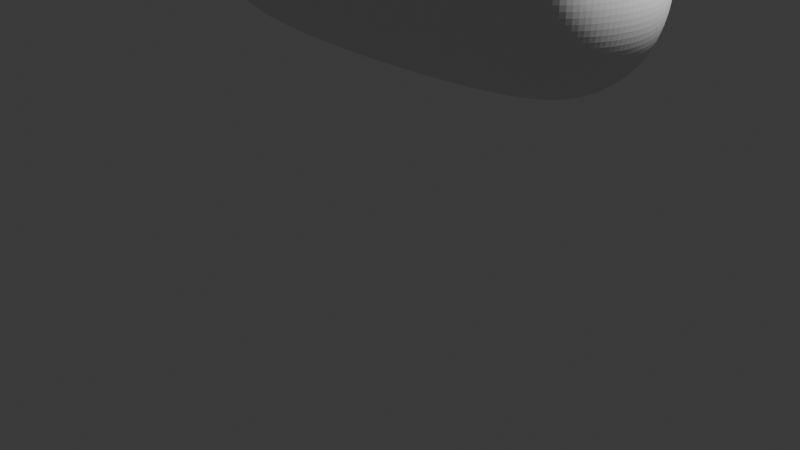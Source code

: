 # Source: zheniusha.blend  (saved by Blender 4.2.66; exported with 4.5.12 LTS)
import bpy
from mathutils import Matrix  # noqa: F401  (used for matrix-valued properties, if any)

bpy.ops.wm.read_factory_settings(use_empty=True)
scene = bpy.context.scene
scene.name = 'Scene'

# ---- collections
col_collection = bpy.data.collections.new('Collection'); scene.collection.children.link(col_collection)

# ---- materials (node trees are filled in below, after node groups)
mat_material = bpy.data.materials.new('Material')
mat_material.alpha_threshold = 0.0
mat_material.roughness = 0.5
mat_material.line_color = (0.0, 0.0, 0.0, 1.0)

# ---- material node trees
mat_material.use_nodes = True; mat_material.node_tree.nodes.clear()
_N = mat_material.node_tree.nodes; _L = mat_material.node_tree.links
n0 = _N.new('ShaderNodeOutputMaterial'); n0.name = 'Material Output'; n0.location = (300, 300)
n1 = _N.new('ShaderNodeBsdfPrincipled'); n1.name = 'Principled BSDF'; n1.location = (10, 300)
n1.inputs[3].default_value = 1.45
_L.new(n1.outputs[0], n0.inputs[0])
n0.is_active_output = True

# ---- world
world_world = bpy.data.worlds.new('World'); scene.world = world_world
world_world.use_nodes = True; world_world.node_tree.nodes.clear()
_N = world_world.node_tree.nodes; _L = world_world.node_tree.links
n0 = _N.new('ShaderNodeOutputWorld'); n0.name = 'World Output'; n0.location = (300, 300)
n1 = _N.new('ShaderNodeBackground'); n1.name = 'Background'; n1.location = (10, 300)
n1.inputs[0].default_value = (0.05088, 0.05088, 0.05088, 1.0)
_L.new(n1.outputs[0], n0.inputs[0])
n0.is_active_output = True
world_world.color = (0.05088, 0.05088, 0.05088)
world_world.sun_shadow_jitter_overblur = 0.0

# ---- cameras
cam_camera = bpy.data.cameras.new('Camera')
cam_camera.clip_end = 100.0
cam_camera.ortho_scale = 7.314

# ---- lights
light_light = bpy.data.lights.new('Light', 'POINT')
light_light.energy = 1000.0
light_light.shadow_soft_size = 0.1

# ---- meshes
me_cube = bpy.data.meshes.new('Cube')
me_cube.from_pydata([(1.75, 0.4846, 0.4846), (1.75, 0.4846, -0.4846), (1.75, -0.4846, 0.4846), (1.75, -0.4846, -0.4846), (-1.238, 0.4846, 0.4846), (-1.238, 0.4846, -0.4846), (-1.238, -0.4846, 0.4846), (-1.238, -0.4846, -0.4846), (-1.303, 0.2895, -0.5492), (-1.334, 1.106e-08, -0.5802), (-1.303, -0.2895, -0.5492), (1.344, 0.5492, -0.5492), (0.08521, 0.5802, -0.5802), (-0.9177, 0.5492, -0.5492), (1.814, 0.5492, 0.2895), (1.845, 0.5802, 2.794e-09), (1.814, 0.5492, -0.2895), (-1.303, -0.5492, -0.2895), (-1.334, -0.5802, 1.281e-09), (-1.303, -0.5492, 0.2895), (1.814, -0.5492, 0.2895), (1.845, -0.5802, 2.794e-09), (1.814, -0.5492, -0.2895), (-1.303, 0.5492, 0.2895), (-1.334, 0.5802, 2.794e-09), (-1.303, 0.5492, -0.2895), (1.344, -0.5492, 0.5492), (0.08521, -0.5802, 0.5802), (-0.9177, -0.5492, 0.5492), (1.814, 0.2895, 0.5492), (1.845, -5.588e-09, 0.5802), (1.814, -0.2895, 0.5492), (-0.9177, -0.5492, -0.5492), (0.08521, -0.5802, -0.5802), (1.344, -0.5492, -0.5492), (-1.303, -0.2895, 0.5492), (-1.334, 2.678e-09, 0.5802), (-1.303, 0.2895, 0.5492), (-0.9177, 0.5492, 0.5492), (0.08521, 0.5802, 0.5802), (1.344, 0.5492, 0.5492), (1.814, -0.2895, -0.5492), (1.845, -1.863e-09, -0.5802), (1.814, 0.2895, -0.5492), (1.359, 0.305, 0.6961), (0.08521, 0.3179, 0.7458), (-0.9332, 0.305, 0.6961), (1.372, 9.313e-10, 0.7458), (0.08521, 1.863e-09, 0.8016), (-0.9461, 1.863e-09, 0.7458), (1.359, -0.305, 0.6961), (0.08521, -0.3179, 0.7458), (-0.9332, -0.305, 0.6961), (1.359, -0.6961, -0.305), (1.372, -0.7458, -2.794e-09), (1.359, -0.6961, 0.305), (0.08521, -0.7458, -0.3179), (0.08521, -0.8016, 4.657e-09), (0.08521, -0.7458, 0.3179), (-0.9332, -0.6961, -0.305), (-0.9461, -0.7458, 4.657e-09), (-0.9332, -0.6961, 0.305), (-1.45, -0.305, -0.305), (-1.5, -0.3179, -3.725e-09), (-1.45, -0.305, 0.305), (-1.5, 1.397e-08, -0.3179), (-1.555, 1.304e-08, 9.313e-10), (-1.45, 0.305, -0.305), (-1.5, 0.3179, 4.657e-09), (-1.45, 0.305, 0.305), (-0.9332, 0.305, -0.6961), (0.08521, 0.3179, -0.7458), (1.359, 0.305, -0.6961), (-0.9461, -6.519e-09, -0.7458), (0.08521, -5.588e-09, -0.8016), (1.372, 1.863e-09, -0.7458), (-0.9332, -0.305, -0.6961), (0.08521, -0.3179, -0.7458), (1.359, -0.305, -0.6961), (1.962, 0.305, -0.305), (2.014, 0.3179, -3.725e-09), (1.962, 0.305, 0.305), (2.014, -6.519e-09, -0.3179), (2.08, 1.863e-09, 1.863e-09), (2.014, 9.313e-10, 0.3179), (1.962, -0.305, -0.305), (2.014, -0.3179, 8.382e-09), (1.962, -0.305, 0.305), (-0.9332, 0.6961, -0.305), (-0.9461, 0.7458, -3.725e-09), (-0.9332, 0.6961, 0.305), (0.08521, 0.7458, -0.3179), (0.08521, 0.8016, 1.863e-09), (0.08521, 0.7458, 0.3179), (1.359, 0.6961, -0.305), (1.372, 0.7458, 8.382e-09), (1.359, 0.6961, 0.305), (-1.27, 0.4077, -0.5166), (-1.326, 0.1499, -0.5718), (-1.326, -0.1499, -0.5718), (-1.27, -0.4077, -0.5166), (1.646, 0.5166, -0.5166), (0.7667, 0.5718, -0.5718), (-0.5004, 0.5718, -0.5718), (-1.146, 0.5166, -0.5166), (1.782, 0.5166, 0.4077), (1.837, 0.5718, 0.1499), (1.837, 0.5718, -0.1499), (1.782, 0.5166, -0.4077), (-1.27, -0.5166, -0.4077), (-1.326, -0.5718, -0.1499), (-1.326, -0.5718, 0.1499), (-1.27, -0.5166, 0.4077), (1.782, -0.5166, 0.4077), (1.837, -0.5718, 0.1499), (1.837, -0.5718, -0.1499), (1.782, -0.5166, -0.4077), (-1.27, 0.5166, 0.4077), (-1.326, 0.5718, 0.1499), (-1.326, 0.5718, -0.1499), (-1.27, 0.5166, -0.4077), (1.646, -0.5166, 0.5166), (0.7667, -0.5718, 0.5718), (-0.5004, -0.5718, 0.5718), (-1.146, -0.5166, 0.5166), (1.782, 0.4077, 0.5166), (1.837, 0.1499, 0.5718), (1.837, -0.1499, 0.5718), (1.782, -0.4077, 0.5166), (-1.146, -0.5166, -0.5166), (-0.5004, -0.5718, -0.5718), (0.7667, -0.5718, -0.5718), (1.646, -0.5166, -0.5166), (-1.27, -0.4077, 0.5166), (-1.326, -0.1499, 0.5718), (-1.326, 0.1499, 0.5718), (-1.27, 0.4077, 0.5166), (-1.146, 0.5166, 0.5166), (-0.5004, 0.5718, 0.5718), (0.7667, 0.5718, 0.5718), (1.646, 0.5166, 0.5166), (1.782, -0.4077, -0.5166), (1.837, -0.1499, -0.5718), (1.837, 0.1499, -0.5718), (1.782, 0.4077, -0.5166), (0.7734, 0.3141, 0.7332), (-0.5071, 0.3141, 0.7332), (1.368, 0.1565, 0.7332), (0.08521, 0.1625, 0.7876), (-0.9423, 0.1565, 0.7332), (0.7794, 4.424e-09, 0.7876), (-0.5131, 4.424e-09, 0.7876), (1.368, -0.1565, 0.7332), (0.08521, -0.1625, 0.7876), (-0.9423, -0.1565, 0.7332), (0.7734, -0.3141, 0.7332), (-0.5071, -0.3141, 0.7332), (1.349, 0.4378, 0.6352), (0.08521, 0.4591, 0.6763), (-0.9228, 0.4378, 0.6352), (-1.176, 0.2946, 0.6352), (-1.197, 1.397e-09, 0.6763), (-1.176, -0.2946, 0.6352), (-0.9228, -0.4378, 0.6352), (0.08521, -0.4591, 0.6763), (1.349, -0.4378, 0.6352), (1.676, -0.2946, 0.6352), (1.698, -5.472e-09, 0.6763), (1.676, 0.2946, 0.6352), (1.368, -0.7332, -0.1565), (1.368, -0.7332, 0.1565), (0.7734, -0.7332, -0.3141), (0.7794, -0.7876, 1.164e-10), (0.7734, -0.7332, 0.3141), (0.08521, -0.7876, -0.1625), (0.08521, -0.7876, 0.1625), (-0.5071, -0.7332, -0.3141), (-0.5131, -0.7876, 1.979e-09), (-0.5071, -0.7332, 0.3141), (-0.9423, -0.7332, -0.1565), (-0.9423, -0.7332, 0.1565), (1.676, -0.6352, -0.2946), (1.698, -0.6763, 1.979e-09), (1.676, -0.6352, 0.2946), (1.349, -0.6352, 0.4378), (0.08521, -0.6763, 0.4591), (-0.9228, -0.6352, 0.4378), (-1.176, -0.6352, 0.2946), (-1.197, -0.6763, 2.794e-09), (-1.176, -0.6352, -0.2946), (-0.9228, -0.6352, -0.4378), (0.08521, -0.6763, -0.4591), (1.349, -0.6352, -0.4378), (-1.487, -0.3141, -0.1565), (-1.487, -0.3141, 0.1565), (-1.487, -0.1565, -0.3141), (-1.541, -0.1625, -3.609e-09), (-1.487, -0.1565, 0.3141), (-1.541, 1.42e-08, -0.1625), (-1.487, 0.1565, -0.3141), (-1.541, 0.1625, 3.842e-09), (-1.487, 0.1565, 0.3141), (-1.487, 0.3141, -0.1565), (-1.487, 0.3141, 0.1565), (-1.389, -0.4378, -0.2946), (-1.43, -0.4591, 9.313e-10), (-1.389, -0.4378, 0.2946), (-1.389, -0.2946, 0.4378), (-1.43, 3.492e-09, 0.4591), (-1.389, 0.2946, 0.4378), (-1.389, 0.4378, 0.2946), (-1.43, 0.4591, 7.334e-09), (-1.389, 0.4378, -0.2946), (-1.389, 0.2946, -0.4378), (-1.43, 1.583e-08, -0.4591), (-1.389, -0.2946, -0.4378), (-0.5071, 0.3141, -0.7332), (0.7734, 0.3141, -0.7332), (-0.9423, 0.1565, -0.7332), (0.08521, 0.1625, -0.7876), (1.368, 0.1565, -0.7332), (-0.5131, -3.027e-09, -0.7876), (0.7794, 6.985e-10, -0.7876), (-0.9423, -0.1565, -0.7332), (0.08521, -0.1625, -0.7876), (1.368, -0.1565, -0.7332), (-0.5071, -0.3141, -0.7332), (0.7734, -0.3141, -0.7332), (-0.9228, 0.4378, -0.6352), (0.08521, 0.4591, -0.6763), (1.349, 0.4378, -0.6352), (1.676, 0.2946, -0.6352), (1.698, 6.985e-10, -0.6763), (1.676, -0.2946, -0.6352), (1.349, -0.4378, -0.6352), (0.08521, -0.4591, -0.6763), (-0.9228, -0.4378, -0.6352), (-1.176, -0.2946, -0.6352), (-1.197, 2.794e-09, -0.6763), (-1.176, 0.2946, -0.6352), (2.001, 0.3141, -0.1565), (2.001, 0.3141, 0.1565), (2.001, 0.1565, -0.3141), (2.063, 0.1625, -1.63e-09), (2.001, 0.1565, 0.3141), (2.063, 6.985e-10, -0.1625), (2.063, 8.033e-09, 0.1625), (2.001, -0.1565, -0.3141), (2.063, -0.1625, 7.567e-09), (2.001, -0.1565, 0.3141), (2.001, -0.3141, -0.1565), (2.001, -0.3141, 0.1565), (1.9, 0.4378, -0.2946), (1.942, 0.4591, 1.863e-09), (1.9, 0.4378, 0.2946), (1.9, 0.2946, 0.4378), (1.942, 6.985e-10, 0.4591), (1.9, -0.2946, 0.4378), (1.9, -0.4378, 0.2946), (1.942, -0.4591, 1.106e-08), (1.9, -0.4378, -0.2946), (1.9, -0.2946, -0.4378), (1.942, -5.472e-09, -0.4591), (1.9, 0.2946, -0.4378), (-0.9423, 0.7332, -0.1565), (-0.9423, 0.7332, 0.1565), (-0.5071, 0.7332, -0.3141), (-0.5131, 0.7876, -3.492e-09), (-0.5071, 0.7332, 0.3141), (0.08521, 0.7876, -0.1625), (0.08521, 0.7876, 0.1625), (0.7734, 0.7332, -0.3141), (0.7794, 0.7876, 7.567e-09), (0.7734, 0.7332, 0.3141), (1.368, 0.7332, -0.1565), (1.368, 0.7332, 0.1565), (-1.176, 0.6352, -0.2946), (-1.197, 0.6763, 0.0), (-1.176, 0.6352, 0.2946), (-0.9228, 0.6352, 0.4378), (0.08521, 0.6763, 0.4591), (1.349, 0.6352, 0.4378), (1.676, 0.6352, 0.2946), (1.698, 0.6763, 1.106e-08), (1.676, 0.6352, -0.2946), (1.349, 0.6352, -0.4378), (0.08521, 0.6763, -0.4591), (-0.9228, 0.6352, -0.4378), (0.7776, 0.1607, 0.7739), (-0.5113, 0.1607, 0.7739), (0.7776, -0.1607, 0.7739), (-0.5113, -0.1607, 0.7739), (1.657, 0.4185, 0.5865), (0.7688, 0.4531, 0.6656), (-0.5026, 0.4531, 0.6656), (-1.157, 0.4185, 0.5865), (-1.191, 0.152, 0.6656), (-1.191, -0.152, 0.6656), (-1.157, -0.4185, 0.5865), (-0.5026, -0.4531, 0.6656), (0.7688, -0.4531, 0.6656), (1.657, -0.4185, 0.5865), (1.692, -0.152, 0.6656), (1.692, 0.152, 0.6656), (0.7776, -0.7739, -0.1607), (0.7776, -0.7739, 0.1607), (-0.5113, -0.7739, -0.1607), (-0.5113, -0.7739, 0.1607), (1.657, -0.5865, -0.4185), (1.692, -0.6656, -0.152), (1.692, -0.6656, 0.152), (1.657, -0.5865, 0.4185), (0.7688, -0.6656, 0.4531), (-0.5026, -0.6656, 0.4531), (-1.157, -0.5865, 0.4185), (-1.191, -0.6656, 0.152), (-1.191, -0.6656, -0.152), (-1.157, -0.5865, -0.4185), (-0.5026, -0.6656, -0.4531), (0.7688, -0.6656, -0.4531), (-1.528, -0.1607, -0.1607), (-1.528, -0.1607, 0.1607), (-1.528, 0.1607, -0.1607), (-1.528, 0.1607, 0.1607), (-1.34, -0.4185, -0.4185), (-1.419, -0.4531, -0.152), (-1.419, -0.4531, 0.152), (-1.34, -0.4185, 0.4185), (-1.419, -0.152, 0.4531), (-1.419, 0.152, 0.4531), (-1.34, 0.4185, 0.4185), (-1.419, 0.4531, 0.152), (-1.419, 0.4531, -0.152), (-1.34, 0.4185, -0.4185), (-1.419, 0.152, -0.4531), (-1.419, -0.152, -0.4531), (-0.5113, 0.1607, -0.7739), (0.7776, 0.1607, -0.7739), (-0.5113, -0.1607, -0.7739), (0.7776, -0.1607, -0.7739), (-1.157, 0.4185, -0.5865), (-0.5026, 0.4531, -0.6656), (0.7688, 0.4531, -0.6656), (1.657, 0.4185, -0.5865), (1.692, 0.152, -0.6656), (1.692, -0.152, -0.6656), (1.657, -0.4185, -0.5865), (0.7688, -0.4531, -0.6656), (-0.5026, -0.4531, -0.6656), (-1.157, -0.4185, -0.5865), (-1.191, -0.152, -0.6656), (-1.191, 0.152, -0.6656), (2.046, 0.1607, -0.1607), (2.046, 0.1607, 0.1607), (2.046, -0.1607, -0.1607), (2.046, -0.1607, 0.1607), (1.852, 0.4185, -0.4185), (1.931, 0.4531, -0.152), (1.931, 0.4531, 0.152), (1.852, 0.4185, 0.4185), (1.931, 0.152, 0.4531), (1.931, -0.152, 0.4531), (1.852, -0.4185, 0.4185), (1.931, -0.4531, 0.152), (1.931, -0.4531, -0.152), (1.852, -0.4185, -0.4185), (1.931, -0.152, -0.4531), (1.931, 0.152, -0.4531), (-0.5113, 0.7739, -0.1607), (-0.5113, 0.7739, 0.1607), (0.7776, 0.7739, -0.1607), (0.7776, 0.7739, 0.1607), (-1.157, 0.5865, -0.4185), (-1.191, 0.6656, -0.152), (-1.191, 0.6656, 0.152), (-1.157, 0.5865, 0.4185), (-0.5026, 0.6656, 0.4531), (0.7688, 0.6656, 0.4531), (1.657, 0.5865, 0.4185), (1.692, 0.6656, 0.152), (1.692, 0.6656, -0.152), (1.657, 0.5865, -0.4185), (0.7688, 0.6656, -0.4531), (-0.5026, 0.6656, -0.4531), (-3.277, -0.1625, 0.4722), (-3.291, -4.206e-07, 0.4722), (-2.889, -0.1574, 0.7978), (-2.902, -0.0008649, 0.7964), (-2.792, -4.269e-07, 0.6347), (-3.277, 0.1625, 0.4722), (-2.888, 0.1556, 0.7939), (-3.202, 0.0009479, 0.9208), (-2.778, -0.1607, 0.6329), (-2.778, 0.1607, 0.6329), (-3.19, -0.1511, 0.9195), (-3.189, 0.1529, 0.9157), (-2.991, 0.1625, 0.3982), (-3.005, -3.527e-07, 0.3982), (-2.88, -3.622e-07, 0.8573), (-2.977, -0.1607, 0.5589), (-2.937, -0.1565, 0.7123), (-2.869, 0.152, 0.8513), (-2.937, 0.1565, 0.7123), (-2.977, 0.1607, 0.5589), (-2.991, -0.1625, 0.3982), (-2.869, -0.152, 0.8513), (-3.2, -4.301e-07, 1.532), (-3.189, -0.152, 1.525), (-3.189, 0.152, 1.525), (-2.715, -3.622e-07, 1.458), (-2.704, 0.152, 1.452), (-2.704, -0.152, 1.452), (-3.222, -3.496e-07, -0.1858), (-3.675, -4.175e-07, -0.1118), (-3.661, -0.1625, -0.1118), (-3.661, 0.1625, -0.1118), (-3.208, -0.1625, -0.1858), (-3.208, 0.1625, -0.1858)], [], [(44, 145, 288, 147), (145, 45, 148, 288), (288, 148, 48, 150), (147, 288, 150, 47), (45, 146, 289, 148), (146, 46, 149, 289), (289, 149, 49, 151), (148, 289, 151, 48), (47, 150, 290, 152), (150, 48, 153, 290), (290, 153, 51, 155), (152, 290, 155, 50), (48, 151, 291, 153), (151, 49, 154, 291), (291, 154, 52, 156), (153, 291, 156, 51), (0, 140, 292, 125), (140, 40, 157, 292), (292, 157, 44, 168), (125, 292, 168, 29), (40, 139, 293, 157), (139, 39, 158, 293), (293, 158, 45, 145), (157, 293, 145, 44), (39, 138, 294, 158), (138, 38, 159, 294), (294, 159, 46, 146), (158, 294, 146, 45), (38, 137, 295, 159), (137, 4, 136, 295), (295, 136, 37, 160), (159, 295, 160, 46), (46, 160, 296, 149), (160, 37, 135, 296), (296, 135, 36, 161), (149, 296, 161, 49), (49, 161, 297, 154), (161, 36, 134, 297), (297, 134, 35, 162), (154, 297, 162, 52), (52, 162, 298, 163), (162, 35, 133, 298), (298, 133, 6, 124), (163, 298, 124, 28), (51, 156, 299, 164), (156, 52, 163, 299), (299, 163, 28, 123), (164, 299, 123, 27), (50, 155, 300, 165), (155, 51, 164, 300), (300, 164, 27, 122), (165, 300, 122, 26), (31, 166, 301, 128), (166, 50, 165, 301), (301, 165, 26, 121), (128, 301, 121, 2), (30, 167, 302, 127), (167, 47, 152, 302), (302, 152, 50, 166), (127, 302, 166, 31), (29, 168, 303, 126), (168, 44, 147, 303), (303, 147, 47, 167), (126, 303, 167, 30), (53, 169, 304, 171), (169, 54, 172, 304), (304, 172, 57, 174), (171, 304, 174, 56), (54, 170, 305, 172), (170, 55, 173, 305), (305, 173, 58, 175), (172, 305, 175, 57), (56, 174, 306, 176), (174, 57, 177, 306), (306, 177, 60, 179), (176, 306, 179, 59), (57, 175, 307, 177), (175, 58, 178, 307), (307, 178, 61, 180), (177, 307, 180, 60), (3, 116, 308, 132), (116, 22, 181, 308), (308, 181, 53, 192), (132, 308, 192, 34), (22, 115, 309, 181), (115, 21, 182, 309), (309, 182, 54, 169), (181, 309, 169, 53), (21, 114, 310, 182), (114, 20, 183, 310), (310, 183, 55, 170), (182, 310, 170, 54), (20, 113, 311, 183), (113, 2, 121, 311), (311, 121, 26, 184), (183, 311, 184, 55), (55, 184, 312, 173), (184, 26, 122, 312), (312, 122, 27, 185), (173, 312, 185, 58), (58, 185, 313, 178), (185, 27, 123, 313), (313, 123, 28, 186), (178, 313, 186, 61), (61, 186, 314, 187), (186, 28, 124, 314), (314, 124, 6, 112), (187, 314, 112, 19), (60, 180, 315, 188), (180, 61, 187, 315), (315, 187, 19, 111), (188, 315, 111, 18), (59, 179, 316, 189), (179, 60, 188, 316), (316, 188, 18, 110), (189, 316, 110, 17), (32, 190, 317, 129), (190, 59, 189, 317), (317, 189, 17, 109), (129, 317, 109, 7), (33, 191, 318, 130), (191, 56, 176, 318), (318, 176, 59, 190), (130, 318, 190, 32), (34, 192, 319, 131), (192, 53, 171, 319), (319, 171, 56, 191), (131, 319, 191, 33), (62, 193, 320, 195), (193, 63, 196, 320), (320, 196, 66, 198), (195, 320, 198, 65), (63, 194, 321, 196), (194, 64, 197, 321), (385, 389, 415, 413), (402, 403, 393, 390), (65, 198, 322, 199), (198, 66, 200, 322), (322, 200, 68, 202), (199, 322, 202, 67), (396, 397, 412, 417), (391, 394, 407, 406), (323, 201, 69, 203), (200, 323, 203, 68), (7, 109, 324, 100), (109, 17, 204, 324), (324, 204, 62, 215), (100, 324, 215, 10), (17, 110, 325, 204), (110, 18, 205, 325), (325, 205, 63, 193), (204, 325, 193, 62), (18, 111, 326, 205), (111, 19, 206, 326), (326, 206, 64, 194), (205, 326, 194, 63), (19, 112, 327, 206), (112, 6, 133, 327), (327, 133, 35, 207), (206, 327, 207, 64), (64, 207, 328, 197), (207, 35, 134, 328), (328, 134, 36, 208), (399, 400, 386, 392), (401, 402, 390, 395), (208, 36, 135, 329), (329, 135, 37, 209), (201, 329, 209, 69), (69, 209, 330, 210), (209, 37, 136, 330), (330, 136, 4, 117), (210, 330, 117, 23), (68, 203, 331, 211), (203, 69, 210, 331), (331, 210, 23, 118), (211, 331, 118, 24), (67, 202, 332, 212), (202, 68, 211, 332), (332, 211, 24, 119), (212, 332, 119, 25), (8, 213, 333, 97), (213, 67, 212, 333), (333, 212, 25, 120), (97, 333, 120, 5), (9, 214, 334, 98), (214, 65, 199, 334), (334, 199, 67, 213), (98, 334, 213, 8), (10, 215, 335, 99), (215, 62, 195, 335), (335, 195, 65, 214), (99, 335, 214, 9), (70, 216, 336, 218), (216, 71, 219, 336), (336, 219, 74, 221), (218, 336, 221, 73), (71, 217, 337, 219), (217, 72, 220, 337), (337, 220, 75, 222), (219, 337, 222, 74), (73, 221, 338, 223), (221, 74, 224, 338), (338, 224, 77, 226), (223, 338, 226, 76), (74, 222, 339, 224), (222, 75, 225, 339), (339, 225, 78, 227), (224, 339, 227, 77), (5, 104, 340, 97), (104, 13, 228, 340), (340, 228, 70, 239), (97, 340, 239, 8), (13, 103, 341, 228), (103, 12, 229, 341), (341, 229, 71, 216), (228, 341, 216, 70), (12, 102, 342, 229), (102, 11, 230, 342), (342, 230, 72, 217), (229, 342, 217, 71), (11, 101, 343, 230), (101, 1, 144, 343), (343, 144, 43, 231), (230, 343, 231, 72), (72, 231, 344, 220), (231, 43, 143, 344), (344, 143, 42, 232), (220, 344, 232, 75), (75, 232, 345, 225), (232, 42, 142, 345), (345, 142, 41, 233), (225, 345, 233, 78), (78, 233, 346, 234), (233, 41, 141, 346), (346, 141, 3, 132), (234, 346, 132, 34), (77, 227, 347, 235), (227, 78, 234, 347), (347, 234, 34, 131), (235, 347, 131, 33), (76, 226, 348, 236), (226, 77, 235, 348), (348, 235, 33, 130), (236, 348, 130, 32), (10, 237, 349, 100), (237, 76, 236, 349), (349, 236, 32, 129), (100, 349, 129, 7), (9, 238, 350, 99), (238, 73, 223, 350), (350, 223, 76, 237), (99, 350, 237, 10), (8, 239, 351, 98), (239, 70, 218, 351), (351, 218, 73, 238), (98, 351, 238, 9), (79, 240, 352, 242), (240, 80, 243, 352), (352, 243, 83, 245), (242, 352, 245, 82), (80, 241, 353, 243), (241, 81, 244, 353), (353, 244, 84, 246), (243, 353, 246, 83), (82, 245, 354, 247), (245, 83, 248, 354), (354, 248, 86, 250), (247, 354, 250, 85), (83, 246, 355, 248), (246, 84, 249, 355), (355, 249, 87, 251), (248, 355, 251, 86), (1, 108, 356, 144), (108, 16, 252, 356), (356, 252, 79, 263), (144, 356, 263, 43), (16, 107, 357, 252), (107, 15, 253, 357), (357, 253, 80, 240), (252, 357, 240, 79), (15, 106, 358, 253), (106, 14, 254, 358), (358, 254, 81, 241), (253, 358, 241, 80), (14, 105, 359, 254), (105, 0, 125, 359), (359, 125, 29, 255), (254, 359, 255, 81), (81, 255, 360, 244), (255, 29, 126, 360), (360, 126, 30, 256), (244, 360, 256, 84), (84, 256, 361, 249), (256, 30, 127, 361), (361, 127, 31, 257), (249, 361, 257, 87), (87, 257, 362, 258), (257, 31, 128, 362), (362, 128, 2, 113), (258, 362, 113, 20), (86, 251, 363, 259), (251, 87, 258, 363), (363, 258, 20, 114), (259, 363, 114, 21), (85, 250, 364, 260), (250, 86, 259, 364), (364, 259, 21, 115), (260, 364, 115, 22), (41, 261, 365, 141), (261, 85, 260, 365), (365, 260, 22, 116), (141, 365, 116, 3), (42, 262, 366, 142), (262, 82, 247, 366), (366, 247, 85, 261), (142, 366, 261, 41), (43, 263, 367, 143), (263, 79, 242, 367), (367, 242, 82, 262), (143, 367, 262, 42), (88, 264, 368, 266), (264, 89, 267, 368), (368, 267, 92, 269), (266, 368, 269, 91), (89, 265, 369, 267), (265, 90, 268, 369), (369, 268, 93, 270), (267, 369, 270, 92), (91, 269, 370, 271), (269, 92, 272, 370), (370, 272, 95, 274), (271, 370, 274, 94), (92, 270, 371, 272), (270, 93, 273, 371), (371, 273, 96, 275), (272, 371, 275, 95), (5, 120, 372, 104), (120, 25, 276, 372), (372, 276, 88, 287), (104, 372, 287, 13), (25, 119, 373, 276), (119, 24, 277, 373), (373, 277, 89, 264), (276, 373, 264, 88), (24, 118, 374, 277), (118, 23, 278, 374), (374, 278, 90, 265), (277, 374, 265, 89), (23, 117, 375, 278), (117, 4, 137, 375), (375, 137, 38, 279), (278, 375, 279, 90), (90, 279, 376, 268), (279, 38, 138, 376), (376, 138, 39, 280), (268, 376, 280, 93), (93, 280, 377, 273), (280, 39, 139, 377), (377, 139, 40, 281), (273, 377, 281, 96), (96, 281, 378, 282), (281, 40, 140, 378), (378, 140, 0, 105), (282, 378, 105, 14), (95, 275, 379, 283), (275, 96, 282, 379), (379, 282, 14, 106), (283, 379, 106, 15), (94, 274, 380, 284), (274, 95, 283, 380), (380, 283, 15, 107), (284, 380, 107, 16), (11, 285, 381, 101), (285, 94, 284, 381), (381, 284, 16, 108), (101, 381, 108, 1), (12, 286, 382, 102), (286, 91, 271, 382), (382, 271, 94, 285), (102, 382, 285, 11), (13, 287, 383, 103), (287, 88, 266, 383), (383, 266, 91, 286), (103, 383, 286, 12), (392, 386, 387, 388), (384, 392, 388, 385), (385, 388, 393, 389), (388, 387, 390, 393), (386, 394, 391, 387), (387, 391, 395, 390), (395, 391, 406, 408), (404, 399, 392, 384), (400, 405, 394, 386), (403, 396, 389, 393), (323, 200, 396, 403), (197, 328, 405, 400), (196, 321, 399, 404), (328, 208, 398, 405), (329, 201, 402, 401), (321, 197, 400, 399), (208, 329, 401, 398), (200, 66, 397, 396), (201, 323, 403, 402), (66, 196, 404, 397), (409, 410, 408, 406), (411, 409, 406, 407), (405, 398, 409, 411), (394, 405, 411, 407), (398, 401, 410, 409), (401, 395, 408, 410), (412, 416, 414, 413), (417, 412, 413, 415), (384, 385, 413, 414), (389, 396, 417, 415), (404, 384, 414, 416), (397, 404, 416, 412)])
_uv = me_cube.uv_layers.new(name='UVMap')
_uv.uv.foreach_set('vector', [0.6875, 0.5625, 0.7188, 0.5625, 0.7188, 0.5938, 0.6875, 0.5938, 0.7188, 0.5625, 0.75, 0.5625, 0.75, 0.5938, 0.7188, 0.5938, 0.7188, 0.5938, 0.75, 0.5938, 0.75, 0.625, 0.7188, 0.625, 0.6875, 0.5938, 0.7188, 0.5938, 0.7188, 0.625, 0.6875, 0.625, 0.75, 0.5625, 0.7813, 0.5625, 0.7813, 0.5938, 0.75, 0.5938, 0.7813, 0.5625, 0.8125, 0.5625, 0.8125, 0.5938, 0.7813, 0.5938, 0.7813, 0.5938, 0.8125, 0.5938, 0.8125, 0.625, 0.7813, 0.625, 0.75, 0.5938, 0.7813, 0.5938, 0.7813, 0.625, 0.75, 0.625, 0.6875, 0.625, 0.7188, 0.625, 0.7188, 0.6563, 0.6875, 0.6563, 0.7188, 0.625, 0.75, 0.625, 0.75, 0.6563, 0.7188, 0.6563, 0.7188, 0.6563, 0.75, 0.6563, 0.75, 0.6875, 0.7188, 0.6875, 0.6875, 0.6563, 0.7188, 0.6563, 0.7188, 0.6875, 0.6875, 0.6875, 0.75, 0.625, 0.7813, 0.625, 0.7813, 0.6563, 0.75, 0.6563, 0.7813, 0.625, 0.8125, 0.625, 0.8125, 0.6563, 0.7813, 0.6563, 0.7813, 0.6563, 0.8125, 0.6563, 0.8125, 0.6875, 0.7813, 0.6875, 0.75, 0.6563, 0.7813, 0.6563, 0.7813, 0.6875, 0.75, 0.6875, 0.625, 0.5, 0.6563, 0.5, 0.6563, 0.5313, 0.625, 0.5313, 0.6563, 0.5, 0.6875, 0.5, 0.6875, 0.5313, 0.6563, 0.5313, 0.6563, 0.5313, 0.6875, 0.5313, 0.6875, 0.5625, 0.6563, 0.5625, 0.625, 0.5313, 0.6563, 0.5313, 0.6563, 0.5625, 0.625, 0.5625, 0.6875, 0.5, 0.7188, 0.5, 0.7188, 0.5313, 0.6875, 0.5313, 0.7188, 0.5, 0.75, 0.5, 0.75, 0.5313, 0.7188, 0.5313, 0.7188, 0.5313, 0.75, 0.5313, 0.75, 0.5625, 0.7188, 0.5625, 0.6875, 0.5313, 0.7188, 0.5313, 0.7188, 0.5625, 0.6875, 0.5625, 0.75, 0.5, 0.7813, 0.5, 0.7813, 0.5313, 0.75, 0.5313, 0.7813, 0.5, 0.8125, 0.5, 0.8125, 0.5313, 0.7813, 0.5313, 0.7813, 0.5313, 0.8125, 0.5313, 0.8125, 0.5625, 0.7813, 0.5625, 0.75, 0.5313, 0.7813, 0.5313, 0.7813, 0.5625, 0.75, 0.5625, 0.8125, 0.5, 0.8438, 0.5, 0.8438, 0.5313, 0.8125, 0.5313, 0.8438, 0.5, 0.875, 0.5, 0.875, 0.5313, 0.8438, 0.5313, 0.8438, 0.5313, 0.875, 0.5313, 0.875, 0.5625, 0.8438, 0.5625, 0.8125, 0.5313, 0.8438, 0.5313, 0.8438, 0.5625, 0.8125, 0.5625, 0.8125, 0.5625, 0.8438, 0.5625, 0.8438, 0.5938, 0.8125, 0.5938, 0.8438, 0.5625, 0.875, 0.5625, 0.875, 0.5938, 0.8438, 0.5938, 0.8438, 0.5938, 0.875, 0.5938, 0.875, 0.625, 0.8438, 0.625, 0.8125, 0.5938, 0.8438, 0.5938, 0.8438, 0.625, 0.8125, 0.625, 0.8125, 0.625, 0.8438, 0.625, 0.8438, 0.6563, 0.8125, 0.6563, 0.8438, 0.625, 0.875, 0.625, 0.875, 0.6563, 0.8438, 0.6563, 0.8438, 0.6563, 0.875, 0.6563, 0.875, 0.6875, 0.8438, 0.6875, 0.8125, 0.6563, 0.8438, 0.6563, 0.8438, 0.6875, 0.8125, 0.6875, 0.8125, 0.6875, 0.8438, 0.6875, 0.8438, 0.7188, 0.8125, 0.7188, 0.8438, 0.6875, 0.875, 0.6875, 0.875, 0.7188, 0.8438, 0.7188, 0.8438, 0.7188, 0.875, 0.7188, 0.875, 0.75, 0.8438, 0.75, 0.8125, 0.7188, 0.8438, 0.7188, 0.8438, 0.75, 0.8125, 0.75, 0.75, 0.6875, 0.7813, 0.6875, 0.7813, 0.7188, 0.75, 0.7188, 0.7813, 0.6875, 0.8125, 0.6875, 0.8125, 0.7188, 0.7813, 0.7188, 0.7813, 0.7188, 0.8125, 0.7188, 0.8125, 0.75, 0.7813, 0.75, 0.75, 0.7188, 0.7813, 0.7188, 0.7813, 0.75, 0.75, 0.75, 0.6875, 0.6875, 0.7188, 0.6875, 0.7188, 0.7188, 0.6875, 0.7188, 0.7188, 0.6875, 0.75, 0.6875, 0.75, 0.7188, 0.7188, 0.7188, 0.7188, 0.7188, 0.75, 0.7188, 0.75, 0.75, 0.7188, 0.75, 0.6875, 0.7188, 0.7188, 0.7188, 0.7188, 0.75, 0.6875, 0.75, 0.625, 0.6875, 0.6563, 0.6875, 0.6563, 0.7188, 0.625, 0.7188, 0.6563, 0.6875, 0.6875, 0.6875, 0.6875, 0.7188, 0.6563, 0.7188, 0.6563, 0.7188, 0.6875, 0.7188, 0.6875, 0.75, 0.6563, 0.75, 0.625, 0.7188, 0.6563, 0.7188, 0.6563, 0.75, 0.625, 0.75, 0.625, 0.625, 0.6563, 0.625, 0.6563, 0.6563, 0.625, 0.6563, 0.6563, 0.625, 0.6875, 0.625, 0.6875, 0.6563, 0.6563, 0.6563, 0.6563, 0.6563, 0.6875, 0.6563, 0.6875, 0.6875, 0.6563, 0.6875, 0.625, 0.6563, 0.6563, 0.6563, 0.6563, 0.6875, 0.625, 0.6875, 0.625, 0.5625, 0.6563, 0.5625, 0.6563, 0.5938, 0.625, 0.5938, 0.6563, 0.5625, 0.6875, 0.5625, 0.6875, 0.5938, 0.6563, 0.5938, 0.6563, 0.5938, 0.6875, 0.5938, 0.6875, 0.625, 0.6563, 0.625, 0.625, 0.5938, 0.6563, 0.5938, 0.6563, 0.625, 0.625, 0.625, 0.4375, 0.8125, 0.4688, 0.8125, 0.4688, 0.8438, 0.4375, 0.8438, 0.4688, 0.8125, 0.5, 0.8125, 0.5, 0.8438, 0.4688, 0.8438, 0.4688, 0.8438, 0.5, 0.8438, 0.5, 0.875, 0.4688, 0.875, 0.4375, 0.8438, 0.4688, 0.8438, 0.4688, 0.875, 0.4375, 0.875, 0.5, 0.8125, 0.5313, 0.8125, 0.5313, 0.8438, 0.5, 0.8438, 0.5313, 0.8125, 0.5625, 0.8125, 0.5625, 0.8438, 0.5313, 0.8438, 0.5313, 0.8438, 0.5625, 0.8438, 0.5625, 0.875, 0.5313, 0.875, 0.5, 0.8438, 0.5313, 0.8438, 0.5313, 0.875, 0.5, 0.875, 0.4375, 0.875, 0.4688, 0.875, 0.4688, 0.9063, 0.4375, 0.9063, 0.4688, 0.875, 0.5, 0.875, 0.5, 0.9063, 0.4688, 0.9063, 0.4688, 0.9063, 0.5, 0.9063, 0.5, 0.9375, 0.4688, 0.9375, 0.4375, 0.9063, 0.4688, 0.9063, 0.4688, 0.9375, 0.4375, 0.9375, 0.5, 0.875, 0.5313, 0.875, 0.5313, 0.9063, 0.5, 0.9063, 0.5313, 0.875, 0.5625, 0.875, 0.5625, 0.9063, 0.5313, 0.9063, 0.5313, 0.9063, 0.5625, 0.9063, 0.5625, 0.9375, 0.5313, 0.9375, 0.5, 0.9063, 0.5313, 0.9063, 0.5313, 0.9375, 0.5, 0.9375, 0.375, 0.75, 0.4063, 0.75, 0.4063, 0.7813, 0.375, 0.7813, 0.4063, 0.75, 0.4375, 0.75, 0.4375, 0.7813, 0.4063, 0.7813, 0.4063, 0.7813, 0.4375, 0.7813, 0.4375, 0.8125, 0.4063, 0.8125, 0.375, 0.7813, 0.4063, 0.7813, 0.4063, 0.8125, 0.375, 0.8125, 0.4375, 0.75, 0.4688, 0.75, 0.4688, 0.7813, 0.4375, 0.7813, 0.4688, 0.75, 0.5, 0.75, 0.5, 0.7813, 0.4688, 0.7813, 0.4688, 0.7813, 0.5, 0.7813, 0.5, 0.8125, 0.4688, 0.8125, 0.4375, 0.7813, 0.4688, 0.7813, 0.4688, 0.8125, 0.4375, 0.8125, 0.5, 0.75, 0.5313, 0.75, 0.5313, 0.7813, 0.5, 0.7813, 0.5313, 0.75, 0.5625, 0.75, 0.5625, 0.7813, 0.5313, 0.7813, 0.5313, 0.7813, 0.5625, 0.7813, 0.5625, 0.8125, 0.5313, 0.8125, 0.5, 0.7813, 0.5313, 0.7813, 0.5313, 0.8125, 0.5, 0.8125, 0.5625, 0.75, 0.5938, 0.75, 0.5938, 0.7813, 0.5625, 0.7813, 0.5938, 0.75, 0.625, 0.75, 0.625, 0.7813, 0.5938, 0.7813, 0.5938, 0.7813, 0.625, 0.7813, 0.625, 0.8125, 0.5938, 0.8125, 0.5625, 0.7813, 0.5938, 0.7813, 0.5938, 0.8125, 0.5625, 0.8125, 0.5625, 0.8125, 0.5938, 0.8125, 0.5938, 0.8438, 0.5625, 0.8438, 0.5938, 0.8125, 0.625, 0.8125, 0.625, 0.8438, 0.5938, 0.8438, 0.5938, 0.8438, 0.625, 0.8438, 0.625, 0.875, 0.5938, 0.875, 0.5625, 0.8438, 0.5938, 0.8438, 0.5938, 0.875, 0.5625, 0.875, 0.5625, 0.875, 0.5938, 0.875, 0.5938, 0.9063, 0.5625, 0.9063, 0.5938, 0.875, 0.625, 0.875, 0.625, 0.9063, 0.5938, 0.9063, 0.5938, 0.9063, 0.625, 0.9063, 0.625, 0.9375, 0.5938, 0.9375, 0.5625, 0.9063, 0.5938, 0.9063, 0.5938, 0.9375, 0.5625, 0.9375, 0.5625, 0.9375, 0.5938, 0.9375, 0.5938, 0.9688, 0.5625, 0.9688, 0.5938, 0.9375, 0.625, 0.9375, 0.625, 0.9688, 0.5938, 0.9688, 0.5938, 0.9688, 0.625, 0.9688, 0.625, 1.0, 0.5938, 1.0, 0.5625, 0.9688, 0.5938, 0.9688, 0.5938, 1.0, 0.5625, 1.0, 0.5, 0.9375, 0.5313, 0.9375, 0.5313, 0.9688, 0.5, 0.9688, 0.5313, 0.9375, 0.5625, 0.9375, 0.5625, 0.9688, 0.5313, 0.9688, 0.5313, 0.9688, 0.5625, 0.9688, 0.5625, 1.0, 0.5313, 1.0, 0.5, 0.9688, 0.5313, 0.9688, 0.5313, 1.0, 0.5, 1.0, 0.4375, 0.9375, 0.4688, 0.9375, 0.4688, 0.9688, 0.4375, 0.9688, 0.4688, 0.9375, 0.5, 0.9375, 0.5, 0.9688, 0.4688, 0.9688, 0.4688, 0.9688, 0.5, 0.9688, 0.5, 1.0, 0.4688, 1.0, 0.4375, 0.9688, 0.4688, 0.9688, 0.4688, 1.0, 0.4375, 1.0, 0.375, 0.9375, 0.4063, 0.9375, 0.4063, 0.9688, 0.375, 0.9688, 0.4063, 0.9375, 0.4375, 0.9375, 0.4375, 0.9688, 0.4063, 0.9688, 0.4063, 0.9688, 0.4375, 0.9688, 0.4375, 1.0, 0.4063, 1.0, 0.375, 0.9688, 0.4063, 0.9688, 0.4063, 1.0, 0.375, 1.0, 0.375, 0.875, 0.4063, 0.875, 0.4063, 0.9063, 0.375, 0.9063, 0.4063, 0.875, 0.4375, 0.875, 0.4375, 0.9063, 0.4063, 0.9063, 0.4063, 0.9063, 0.4375, 0.9063, 0.4375, 0.9375, 0.4063, 0.9375, 0.375, 0.9063, 0.4063, 0.9063, 0.4063, 0.9375, 0.375, 0.9375, 0.375, 0.8125, 0.4063, 0.8125, 0.4063, 0.8438, 0.375, 0.8438, 0.4063, 0.8125, 0.4375, 0.8125, 0.4375, 0.8438, 0.4063, 0.8438, 0.4063, 0.8438, 0.4375, 0.8438, 0.4375, 0.875, 0.4063, 0.875, 0.375, 0.8438, 0.4063, 0.8438, 0.4063, 0.875, 0.375, 0.875, 0.4375, 0.0625, 0.4688, 0.0625, 0.4688, 0.09375, 0.4375, 0.09375, 0.4688, 0.0625, 0.5, 0.0625, 0.5, 0.09375, 0.4688, 0.09375, 0.4688, 0.09375, 0.5, 0.09375, 0.5, 0.125, 0.4688, 0.125, 0.4375, 0.09375, 0.4688, 0.09375, 0.4688, 0.125, 0.4375, 0.125, 0.5, 0.0625, 0.5313, 0.0625, 0.5313, 0.09375, 0.5, 0.09375, 0.5313, 0.0625, 0.5625, 0.0625, 0.5625, 0.09375, 0.5313, 0.09375, 0.5, 0.125, 0.5, 0.1563, 0.5, 0.1563, 0.5, 0.125, 0.5625, 0.1563, 0.5313, 0.1563, 0.5313, 0.1563, 0.5625, 0.1563, 0.4375, 0.125, 0.4688, 0.125, 0.4688, 0.1563, 0.4375, 0.1563, 0.4688, 0.125, 0.5, 0.125, 0.5, 0.1563, 0.4688, 0.1563, 0.4688, 0.1563, 0.5, 0.1563, 0.5, 0.1875, 0.4688, 0.1875, 0.4375, 0.1563, 0.4688, 0.1563, 0.4688, 0.1875, 0.4375, 0.1875, 0.5, 0.1563, 0.5, 0.125, 0.5, 0.125, 0.5, 0.1563, 0.5938, 0.125, 0.5938, 0.09375, 0.5938, 0.09375, 0.5938, 0.125, 0.5313, 0.1563, 0.5625, 0.1563, 0.5625, 0.1875, 0.5313, 0.1875, 0.5, 0.1563, 0.5313, 0.1563, 0.5313, 0.1875, 0.5, 0.1875, 0.375, 0.0, 0.4063, 0.0, 0.4063, 0.03125, 0.375, 0.03125, 0.4063, 0.0, 0.4375, 0.0, 0.4375, 0.03125, 0.4063, 0.03125, 0.4063, 0.03125, 0.4375, 0.03125, 0.4375, 0.0625, 0.4063, 0.0625, 0.375, 0.03125, 0.4063, 0.03125, 0.4063, 0.0625, 0.375, 0.0625, 0.4375, 0.0, 0.4688, 0.0, 0.4688, 0.03125, 0.4375, 0.03125, 0.4688, 0.0, 0.5, 0.0, 0.5, 0.03125, 0.4688, 0.03125, 0.4688, 0.03125, 0.5, 0.03125, 0.5, 0.0625, 0.4688, 0.0625, 0.4375, 0.03125, 0.4688, 0.03125, 0.4688, 0.0625, 0.4375, 0.0625, 0.5, 0.0, 0.5313, 0.0, 0.5313, 0.03125, 0.5, 0.03125, 0.5313, 0.0, 0.5625, 0.0, 0.5625, 0.03125, 0.5313, 0.03125, 0.5313, 0.03125, 0.5625, 0.03125, 0.5625, 0.0625, 0.5313, 0.0625, 0.5, 0.03125, 0.5313, 0.03125, 0.5313, 0.0625, 0.5, 0.0625, 0.5625, 0.0, 0.5938, 0.0, 0.5938, 0.03125, 0.5625, 0.03125, 0.5938, 0.0, 0.625, 0.0, 0.625, 0.03125, 0.5938, 0.03125, 0.5938, 0.03125, 0.625, 0.03125, 0.625, 0.0625, 0.5938, 0.0625, 0.5625, 0.03125, 0.5938, 0.03125, 0.5938, 0.0625, 0.5625, 0.0625, 0.5625, 0.0625, 0.5938, 0.0625, 0.5938, 0.09375, 0.5625, 0.09375, 0.5938, 0.0625, 0.625, 0.0625, 0.625, 0.09375, 0.5938, 0.09375, 0.5938, 0.09375, 0.625, 0.09375, 0.625, 0.125, 0.5938, 0.125, 0.5313, 0.09375, 0.5625, 0.09375, 0.5625, 0.09375, 0.5313, 0.09375, 0.5938, 0.1563, 0.5625, 0.1563, 0.5625, 0.1563, 0.5938, 0.1563, 0.5938, 0.125, 0.625, 0.125, 0.625, 0.1563, 0.5938, 0.1563, 0.5938, 0.1563, 0.625, 0.1563, 0.625, 0.1875, 0.5938, 0.1875, 0.5625, 0.1563, 0.5938, 0.1563, 0.5938, 0.1875, 0.5625, 0.1875, 0.5625, 0.1875, 0.5938, 0.1875, 0.5938, 0.2188, 0.5625, 0.2188, 0.5938, 0.1875, 0.625, 0.1875, 0.625, 0.2188, 0.5938, 0.2188, 0.5938, 0.2188, 0.625, 0.2188, 0.625, 0.25, 0.5938, 0.25, 0.5625, 0.2188, 0.5938, 0.2188, 0.5938, 0.25, 0.5625, 0.25, 0.5, 0.1875, 0.5313, 0.1875, 0.5313, 0.2188, 0.5, 0.2188, 0.5313, 0.1875, 0.5625, 0.1875, 0.5625, 0.2188, 0.5313, 0.2188, 0.5313, 0.2188, 0.5625, 0.2188, 0.5625, 0.25, 0.5313, 0.25, 0.5, 0.2188, 0.5313, 0.2188, 0.5313, 0.25, 0.5, 0.25, 0.4375, 0.1875, 0.4688, 0.1875, 0.4688, 0.2188, 0.4375, 0.2188, 0.4688, 0.1875, 0.5, 0.1875, 0.5, 0.2188, 0.4688, 0.2188, 0.4688, 0.2188, 0.5, 0.2188, 0.5, 0.25, 0.4688, 0.25, 0.4375, 0.2188, 0.4688, 0.2188, 0.4688, 0.25, 0.4375, 0.25, 0.375, 0.1875, 0.4063, 0.1875, 0.4063, 0.2188, 0.375, 0.2188, 0.4063, 0.1875, 0.4375, 0.1875, 0.4375, 0.2188, 0.4063, 0.2188, 0.4063, 0.2188, 0.4375, 0.2188, 0.4375, 0.25, 0.4063, 0.25, 0.375, 0.2188, 0.4063, 0.2188, 0.4063, 0.25, 0.375, 0.25, 0.375, 0.125, 0.4063, 0.125, 0.4063, 0.1563, 0.375, 0.1563, 0.4063, 0.125, 0.4375, 0.125, 0.4375, 0.1563, 0.4063, 0.1563, 0.4063, 0.1563, 0.4375, 0.1563, 0.4375, 0.1875, 0.4063, 0.1875, 0.375, 0.1563, 0.4063, 0.1563, 0.4063, 0.1875, 0.375, 0.1875, 0.375, 0.0625, 0.4063, 0.0625, 0.4063, 0.09375, 0.375, 0.09375, 0.4063, 0.0625, 0.4375, 0.0625, 0.4375, 0.09375, 0.4063, 0.09375, 0.4063, 0.09375, 0.4375, 0.09375, 0.4375, 0.125, 0.4063, 0.125, 0.375, 0.09375, 0.4063, 0.09375, 0.4063, 0.125, 0.375, 0.125, 0.1875, 0.5625, 0.2188, 0.5625, 0.2188, 0.5938, 0.1875, 0.5938, 0.2188, 0.5625, 0.25, 0.5625, 0.25, 0.5938, 0.2188, 0.5938, 0.2188, 0.5938, 0.25, 0.5938, 0.25, 0.625, 0.2188, 0.625, 0.1875, 0.5938, 0.2188, 0.5938, 0.2188, 0.625, 0.1875, 0.625, 0.25, 0.5625, 0.2813, 0.5625, 0.2813, 0.5938, 0.25, 0.5938, 0.2813, 0.5625, 0.3125, 0.5625, 0.3125, 0.5938, 0.2813, 0.5938, 0.2813, 0.5938, 0.3125, 0.5938, 0.3125, 0.625, 0.2813, 0.625, 0.25, 0.5938, 0.2813, 0.5938, 0.2813, 0.625, 0.25, 0.625, 0.1875, 0.625, 0.2188, 0.625, 0.2188, 0.6563, 0.1875, 0.6563, 0.2188, 0.625, 0.25, 0.625, 0.25, 0.6563, 0.2188, 0.6563, 0.2188, 0.6563, 0.25, 0.6563, 0.25, 0.6875, 0.2188, 0.6875, 0.1875, 0.6563, 0.2188, 0.6563, 0.2188, 0.6875, 0.1875, 0.6875, 0.25, 0.625, 0.2813, 0.625, 0.2813, 0.6563, 0.25, 0.6563, 0.2813, 0.625, 0.3125, 0.625, 0.3125, 0.6563, 0.2813, 0.6563, 0.2813, 0.6563, 0.3125, 0.6563, 0.3125, 0.6875, 0.2813, 0.6875, 0.25, 0.6563, 0.2813, 0.6563, 0.2813, 0.6875, 0.25, 0.6875, 0.125, 0.5, 0.1563, 0.5, 0.1563, 0.5313, 0.125, 0.5313, 0.1563, 0.5, 0.1875, 0.5, 0.1875, 0.5313, 0.1563, 0.5313, 0.1563, 0.5313, 0.1875, 0.5313, 0.1875, 0.5625, 0.1563, 0.5625, 0.125, 0.5313, 0.1563, 0.5313, 0.1563, 0.5625, 0.125, 0.5625, 0.1875, 0.5, 0.2188, 0.5, 0.2188, 0.5313, 0.1875, 0.5313, 0.2188, 0.5, 0.25, 0.5, 0.25, 0.5313, 0.2188, 0.5313, 0.2188, 0.5313, 0.25, 0.5313, 0.25, 0.5625, 0.2188, 0.5625, 0.1875, 0.5313, 0.2188, 0.5313, 0.2188, 0.5625, 0.1875, 0.5625, 0.25, 0.5, 0.2813, 0.5, 0.2813, 0.5313, 0.25, 0.5313, 0.2813, 0.5, 0.3125, 0.5, 0.3125, 0.5313, 0.2813, 0.5313, 0.2813, 0.5313, 0.3125, 0.5313, 0.3125, 0.5625, 0.2813, 0.5625, 0.25, 0.5313, 0.2813, 0.5313, 0.2813, 0.5625, 0.25, 0.5625, 0.3125, 0.5, 0.3438, 0.5, 0.3438, 0.5313, 0.3125, 0.5313, 0.3438, 0.5, 0.375, 0.5, 0.375, 0.5313, 0.3438, 0.5313, 0.3438, 0.5313, 0.375, 0.5313, 0.375, 0.5625, 0.3438, 0.5625, 0.3125, 0.5313, 0.3438, 0.5313, 0.3438, 0.5625, 0.3125, 0.5625, 0.3125, 0.5625, 0.3438, 0.5625, 0.3438, 0.5938, 0.3125, 0.5938, 0.3438, 0.5625, 0.375, 0.5625, 0.375, 0.5938, 0.3438, 0.5938, 0.3438, 0.5938, 0.375, 0.5938, 0.375, 0.625, 0.3438, 0.625, 0.3125, 0.5938, 0.3438, 0.5938, 0.3438, 0.625, 0.3125, 0.625, 0.3125, 0.625, 0.3438, 0.625, 0.3438, 0.6563, 0.3125, 0.6563, 0.3438, 0.625, 0.375, 0.625, 0.375, 0.6563, 0.3438, 0.6563, 0.3438, 0.6563, 0.375, 0.6563, 0.375, 0.6875, 0.3438, 0.6875, 0.3125, 0.6563, 0.3438, 0.6563, 0.3438, 0.6875, 0.3125, 0.6875, 0.3125, 0.6875, 0.3438, 0.6875, 0.3438, 0.7188, 0.3125, 0.7188, 0.3438, 0.6875, 0.375, 0.6875, 0.375, 0.7188, 0.3438, 0.7188, 0.3438, 0.7188, 0.375, 0.7188, 0.375, 0.75, 0.3438, 0.75, 0.3125, 0.7188, 0.3438, 0.7188, 0.3438, 0.75, 0.3125, 0.75, 0.25, 0.6875, 0.2813, 0.6875, 0.2813, 0.7188, 0.25, 0.7188, 0.2813, 0.6875, 0.3125, 0.6875, 0.3125, 0.7188, 0.2813, 0.7188, 0.2813, 0.7188, 0.3125, 0.7188, 0.3125, 0.75, 0.2813, 0.75, 0.25, 0.7188, 0.2813, 0.7188, 0.2813, 0.75, 0.25, 0.75, 0.1875, 0.6875, 0.2188, 0.6875, 0.2188, 0.7188, 0.1875, 0.7188, 0.2188, 0.6875, 0.25, 0.6875, 0.25, 0.7188, 0.2188, 0.7188, 0.2188, 0.7188, 0.25, 0.7188, 0.25, 0.75, 0.2188, 0.75, 0.1875, 0.7188, 0.2188, 0.7188, 0.2188, 0.75, 0.1875, 0.75, 0.125, 0.6875, 0.1563, 0.6875, 0.1563, 0.7188, 0.125, 0.7188, 0.1563, 0.6875, 0.1875, 0.6875, 0.1875, 0.7188, 0.1563, 0.7188, 0.1563, 0.7188, 0.1875, 0.7188, 0.1875, 0.75, 0.1563, 0.75, 0.125, 0.7188, 0.1563, 0.7188, 0.1563, 0.75, 0.125, 0.75, 0.125, 0.625, 0.1563, 0.625, 0.1563, 0.6563, 0.125, 0.6563, 0.1563, 0.625, 0.1875, 0.625, 0.1875, 0.6563, 0.1563, 0.6563, 0.1563, 0.6563, 0.1875, 0.6563, 0.1875, 0.6875, 0.1563, 0.6875, 0.125, 0.6563, 0.1563, 0.6563, 0.1563, 0.6875, 0.125, 0.6875, 0.125, 0.5625, 0.1563, 0.5625, 0.1563, 0.5938, 0.125, 0.5938, 0.1563, 0.5625, 0.1875, 0.5625, 0.1875, 0.5938, 0.1563, 0.5938, 0.1563, 0.5938, 0.1875, 0.5938, 0.1875, 0.625, 0.1563, 0.625, 0.125, 0.5938, 0.1563, 0.5938, 0.1563, 0.625, 0.125, 0.625, 0.4375, 0.5625, 0.4688, 0.5625, 0.4688, 0.5938, 0.4375, 0.5938, 0.4688, 0.5625, 0.5, 0.5625, 0.5, 0.5938, 0.4688, 0.5938, 0.4688, 0.5938, 0.5, 0.5938, 0.5, 0.625, 0.4688, 0.625, 0.4375, 0.5938, 0.4688, 0.5938, 0.4688, 0.625, 0.4375, 0.625, 0.5, 0.5625, 0.5313, 0.5625, 0.5313, 0.5938, 0.5, 0.5938, 0.5313, 0.5625, 0.5625, 0.5625, 0.5625, 0.5938, 0.5313, 0.5938, 0.5313, 0.5938, 0.5625, 0.5938, 0.5625, 0.625, 0.5313, 0.625, 0.5, 0.5938, 0.5313, 0.5938, 0.5313, 0.625, 0.5, 0.625, 0.4375, 0.625, 0.4688, 0.625, 0.4688, 0.6563, 0.4375, 0.6563, 0.4688, 0.625, 0.5, 0.625, 0.5, 0.6563, 0.4688, 0.6563, 0.4688, 0.6563, 0.5, 0.6563, 0.5, 0.6875, 0.4688, 0.6875, 0.4375, 0.6563, 0.4688, 0.6563, 0.4688, 0.6875, 0.4375, 0.6875, 0.5, 0.625, 0.5313, 0.625, 0.5313, 0.6563, 0.5, 0.6563, 0.5313, 0.625, 0.5625, 0.625, 0.5625, 0.6563, 0.5313, 0.6563, 0.5313, 0.6563, 0.5625, 0.6563, 0.5625, 0.6875, 0.5313, 0.6875, 0.5, 0.6563, 0.5313, 0.6563, 0.5313, 0.6875, 0.5, 0.6875, 0.375, 0.5, 0.4063, 0.5, 0.4063, 0.5313, 0.375, 0.5313, 0.4063, 0.5, 0.4375, 0.5, 0.4375, 0.5313, 0.4063, 0.5313, 0.4063, 0.5313, 0.4375, 0.5313, 0.4375, 0.5625, 0.4063, 0.5625, 0.375, 0.5313, 0.4063, 0.5313, 0.4063, 0.5625, 0.375, 0.5625, 0.4375, 0.5, 0.4688, 0.5, 0.4688, 0.5313, 0.4375, 0.5313, 0.4688, 0.5, 0.5, 0.5, 0.5, 0.5313, 0.4688, 0.5313, 0.4688, 0.5313, 0.5, 0.5313, 0.5, 0.5625, 0.4688, 0.5625, 0.4375, 0.5313, 0.4688, 0.5313, 0.4688, 0.5625, 0.4375, 0.5625, 0.5, 0.5, 0.5313, 0.5, 0.5313, 0.5313, 0.5, 0.5313, 0.5313, 0.5, 0.5625, 0.5, 0.5625, 0.5313, 0.5313, 0.5313, 0.5313, 0.5313, 0.5625, 0.5313, 0.5625, 0.5625, 0.5313, 0.5625, 0.5, 0.5313, 0.5313, 0.5313, 0.5313, 0.5625, 0.5, 0.5625, 0.5625, 0.5, 0.5938, 0.5, 0.5938, 0.5313, 0.5625, 0.5313, 0.5938, 0.5, 0.625, 0.5, 0.625, 0.5313, 0.5938, 0.5313, 0.5938, 0.5313, 0.625, 0.5313, 0.625, 0.5625, 0.5938, 0.5625, 0.5625, 0.5313, 0.5938, 0.5313, 0.5938, 0.5625, 0.5625, 0.5625, 0.5625, 0.5625, 0.5938, 0.5625, 0.5938, 0.5938, 0.5625, 0.5938, 0.5938, 0.5625, 0.625, 0.5625, 0.625, 0.5938, 0.5938, 0.5938, 0.5938, 0.5938, 0.625, 0.5938, 0.625, 0.625, 0.5938, 0.625, 0.5625, 0.5938, 0.5938, 0.5938, 0.5938, 0.625, 0.5625, 0.625, 0.5625, 0.625, 0.5938, 0.625, 0.5938, 0.6563, 0.5625, 0.6563, 0.5938, 0.625, 0.625, 0.625, 0.625, 0.6563, 0.5938, 0.6563, 0.5938, 0.6563, 0.625, 0.6563, 0.625, 0.6875, 0.5938, 0.6875, 0.5625, 0.6563, 0.5938, 0.6563, 0.5938, 0.6875, 0.5625, 0.6875, 0.5625, 0.6875, 0.5938, 0.6875, 0.5938, 0.7188, 0.5625, 0.7188, 0.5938, 0.6875, 0.625, 0.6875, 0.625, 0.7188, 0.5938, 0.7188, 0.5938, 0.7188, 0.625, 0.7188, 0.625, 0.75, 0.5938, 0.75, 0.5625, 0.7188, 0.5938, 0.7188, 0.5938, 0.75, 0.5625, 0.75, 0.5, 0.6875, 0.5313, 0.6875, 0.5313, 0.7188, 0.5, 0.7188, 0.5313, 0.6875, 0.5625, 0.6875, 0.5625, 0.7188, 0.5313, 0.7188, 0.5313, 0.7188, 0.5625, 0.7188, 0.5625, 0.75, 0.5313, 0.75, 0.5, 0.7188, 0.5313, 0.7188, 0.5313, 0.75, 0.5, 0.75, 0.4375, 0.6875, 0.4688, 0.6875, 0.4688, 0.7188, 0.4375, 0.7188, 0.4688, 0.6875, 0.5, 0.6875, 0.5, 0.7188, 0.4688, 0.7188, 0.4688, 0.7188, 0.5, 0.7188, 0.5, 0.75, 0.4688, 0.75, 0.4375, 0.7188, 0.4688, 0.7188, 0.4688, 0.75, 0.4375, 0.75, 0.375, 0.6875, 0.4063, 0.6875, 0.4063, 0.7188, 0.375, 0.7188, 0.4063, 0.6875, 0.4375, 0.6875, 0.4375, 0.7188, 0.4063, 0.7188, 0.4063, 0.7188, 0.4375, 0.7188, 0.4375, 0.75, 0.4063, 0.75, 0.375, 0.7188, 0.4063, 0.7188, 0.4063, 0.75, 0.375, 0.75, 0.375, 0.625, 0.4063, 0.625, 0.4063, 0.6563, 0.375, 0.6563, 0.4063, 0.625, 0.4375, 0.625, 0.4375, 0.6563, 0.4063, 0.6563, 0.4063, 0.6563, 0.4375, 0.6563, 0.4375, 0.6875, 0.4063, 0.6875, 0.375, 0.6563, 0.4063, 0.6563, 0.4063, 0.6875, 0.375, 0.6875, 0.375, 0.5625, 0.4063, 0.5625, 0.4063, 0.5938, 0.375, 0.5938, 0.4063, 0.5625, 0.4375, 0.5625, 0.4375, 0.5938, 0.4063, 0.5938, 0.4063, 0.5938, 0.4375, 0.5938, 0.4375, 0.625, 0.4063, 0.625, 0.375, 0.5938, 0.4063, 0.5938, 0.4063, 0.625, 0.375, 0.625, 0.4375, 0.3125, 0.4688, 0.3125, 0.4688, 0.3438, 0.4375, 0.3438, 0.4688, 0.3125, 0.5, 0.3125, 0.5, 0.3438, 0.4688, 0.3438, 0.4688, 0.3438, 0.5, 0.3438, 0.5, 0.375, 0.4688, 0.375, 0.4375, 0.3438, 0.4688, 0.3438, 0.4688, 0.375, 0.4375, 0.375, 0.5, 0.3125, 0.5313, 0.3125, 0.5313, 0.3438, 0.5, 0.3438, 0.5313, 0.3125, 0.5625, 0.3125, 0.5625, 0.3438, 0.5313, 0.3438, 0.5313, 0.3438, 0.5625, 0.3438, 0.5625, 0.375, 0.5313, 0.375, 0.5, 0.3438, 0.5313, 0.3438, 0.5313, 0.375, 0.5, 0.375, 0.4375, 0.375, 0.4688, 0.375, 0.4688, 0.4063, 0.4375, 0.4063, 0.4688, 0.375, 0.5, 0.375, 0.5, 0.4063, 0.4688, 0.4063, 0.4688, 0.4063, 0.5, 0.4063, 0.5, 0.4375, 0.4688, 0.4375, 0.4375, 0.4063, 0.4688, 0.4063, 0.4688, 0.4375, 0.4375, 0.4375, 0.5, 0.375, 0.5313, 0.375, 0.5313, 0.4063, 0.5, 0.4063, 0.5313, 0.375, 0.5625, 0.375, 0.5625, 0.4063, 0.5313, 0.4063, 0.5313, 0.4063, 0.5625, 0.4063, 0.5625, 0.4375, 0.5313, 0.4375, 0.5, 0.4063, 0.5313, 0.4063, 0.5313, 0.4375, 0.5, 0.4375, 0.375, 0.25, 0.4063, 0.25, 0.4063, 0.2813, 0.375, 0.2813, 0.4063, 0.25, 0.4375, 0.25, 0.4375, 0.2813, 0.4063, 0.2813, 0.4063, 0.2813, 0.4375, 0.2813, 0.4375, 0.3125, 0.4063, 0.3125, 0.375, 0.2813, 0.4063, 0.2813, 0.4063, 0.3125, 0.375, 0.3125, 0.4375, 0.25, 0.4688, 0.25, 0.4688, 0.2813, 0.4375, 0.2813, 0.4688, 0.25, 0.5, 0.25, 0.5, 0.2813, 0.4688, 0.2813, 0.4688, 0.2813, 0.5, 0.2813, 0.5, 0.3125, 0.4688, 0.3125, 0.4375, 0.2813, 0.4688, 0.2813, 0.4688, 0.3125, 0.4375, 0.3125, 0.5, 0.25, 0.5313, 0.25, 0.5313, 0.2813, 0.5, 0.2813, 0.5313, 0.25, 0.5625, 0.25, 0.5625, 0.2813, 0.5313, 0.2813, 0.5313, 0.2813, 0.5625, 0.2813, 0.5625, 0.3125, 0.5313, 0.3125, 0.5, 0.2813, 0.5313, 0.2813, 0.5313, 0.3125, 0.5, 0.3125, 0.5625, 0.25, 0.5938, 0.25, 0.5938, 0.2813, 0.5625, 0.2813, 0.5938, 0.25, 0.625, 0.25, 0.625, 0.2813, 0.5938, 0.2813, 0.5938, 0.2813, 0.625, 0.2813, 0.625, 0.3125, 0.5938, 0.3125, 0.5625, 0.2813, 0.5938, 0.2813, 0.5938, 0.3125, 0.5625, 0.3125, 0.5625, 0.3125, 0.5938, 0.3125, 0.5938, 0.3438, 0.5625, 0.3438, 0.5938, 0.3125, 0.625, 0.3125, 0.625, 0.3438, 0.5938, 0.3438, 0.5938, 0.3438, 0.625, 0.3438, 0.625, 0.375, 0.5938, 0.375, 0.5625, 0.3438, 0.5938, 0.3438, 0.5938, 0.375, 0.5625, 0.375, 0.5625, 0.375, 0.5938, 0.375, 0.5938, 0.4063, 0.5625, 0.4063, 0.5938, 0.375, 0.625, 0.375, 0.625, 0.4063, 0.5938, 0.4063, 0.5938, 0.4063, 0.625, 0.4063, 0.625, 0.4375, 0.5938, 0.4375, 0.5625, 0.4063, 0.5938, 0.4063, 0.5938, 0.4375, 0.5625, 0.4375, 0.5625, 0.4375, 0.5938, 0.4375, 0.5938, 0.4688, 0.5625, 0.4688, 0.5938, 0.4375, 0.625, 0.4375, 0.625, 0.4688, 0.5938, 0.4688, 0.5938, 0.4688, 0.625, 0.4688, 0.625, 0.5, 0.5938, 0.5, 0.5625, 0.4688, 0.5938, 0.4688, 0.5938, 0.5, 0.5625, 0.5, 0.5, 0.4375, 0.5313, 0.4375, 0.5313, 0.4688, 0.5, 0.4688, 0.5313, 0.4375, 0.5625, 0.4375, 0.5625, 0.4688, 0.5313, 0.4688, 0.5313, 0.4688, 0.5625, 0.4688, 0.5625, 0.5, 0.5313, 0.5, 0.5, 0.4688, 0.5313, 0.4688, 0.5313, 0.5, 0.5, 0.5, 0.4375, 0.4375, 0.4688, 0.4375, 0.4688, 0.4688, 0.4375, 0.4688, 0.4688, 0.4375, 0.5, 0.4375, 0.5, 0.4688, 0.4688, 0.4688, 0.4688, 0.4688, 0.5, 0.4688, 0.5, 0.5, 0.4688, 0.5, 0.4375, 0.4688, 0.4688, 0.4688, 0.4688, 0.5, 0.4375, 0.5, 0.375, 0.4375, 0.4063, 0.4375, 0.4063, 0.4688, 0.375, 0.4688, 0.4063, 0.4375, 0.4375, 0.4375, 0.4375, 0.4688, 0.4063, 0.4688, 0.4063, 0.4688, 0.4375, 0.4688, 0.4375, 0.5, 0.4063, 0.5, 0.375, 0.4688, 0.4063, 0.4688, 0.4063, 0.5, 0.375, 0.5, 0.375, 0.375, 0.4063, 0.375, 0.4063, 0.4063, 0.375, 0.4063, 0.4063, 0.375, 0.4375, 0.375, 0.4375, 0.4063, 0.4063, 0.4063, 0.4063, 0.4063, 0.4375, 0.4063, 0.4375, 0.4375, 0.4063, 0.4375, 0.375, 0.4063, 0.4063, 0.4063, 0.4063, 0.4375, 0.375, 0.4375, 0.375, 0.3125, 0.4063, 0.3125, 0.4063, 0.3438, 0.375, 0.3438, 0.4063, 0.3125, 0.4375, 0.3125, 0.4375, 0.3438, 0.4063, 0.3438, 0.4063, 0.3438, 0.4375, 0.3438, 0.4375, 0.375, 0.4063, 0.375, 0.375, 0.3438, 0.4063, 0.3438, 0.4063, 0.375, 0.375, 0.375, 0.5313, 0.09375, 0.5625, 0.09375, 0.5625, 0.125, 0.5313, 0.125, 0.5, 0.09375, 0.5313, 0.09375, 0.5313, 0.125, 0.5, 0.125, 0.5, 0.125, 0.5313, 0.125, 0.5313, 0.1563, 0.5, 0.1563, 0.5313, 0.125, 0.5625, 0.125, 0.5625, 0.1563, 0.5313, 0.1563, 0.5625, 0.09375, 0.5938, 0.09375, 0.5938, 0.125, 0.5625, 0.125, 0.5625, 0.125, 0.5938, 0.125, 0.5938, 0.1563, 0.5625, 0.1563, 0.5938, 0.1563, 0.5938, 0.125, 0.5938, 0.125, 0.5938, 0.1563, 0.5, 0.09375, 0.5313, 0.09375, 0.5313, 0.09375, 0.5, 0.09375, 0.5625, 0.09375, 0.5938, 0.09375, 0.5938, 0.09375, 0.5625, 0.09375, 0.5313, 0.1563, 0.5, 0.1563, 0.5, 0.1563, 0.5313, 0.1563, 0.5313, 0.1563, 0.5, 0.1563, 0.5, 0.1563, 0.5313, 0.1563, 0.5625, 0.09375, 0.5938, 0.09375, 0.5938, 0.09375, 0.5625, 0.09375, 0.5, 0.09375, 0.5313, 0.09375, 0.5313, 0.09375, 0.5, 0.09375, 0.5938, 0.09375, 0.5938, 0.125, 0.5938, 0.125, 0.5938, 0.09375, 0.5938, 0.1563, 0.5625, 0.1563, 0.5625, 0.1563, 0.5938, 0.1563, 0.5313, 0.09375, 0.5625, 0.09375, 0.5625, 0.09375, 0.5313, 0.09375, 0.5938, 0.125, 0.5938, 0.1563, 0.5938, 0.1563, 0.5938, 0.125, 0.5, 0.1563, 0.5, 0.125, 0.5, 0.125, 0.5, 0.1563, 0.5625, 0.1563, 0.5313, 0.1563, 0.5313, 0.1563, 0.5625, 0.1563, 0.5, 0.125, 0.5, 0.09375, 0.5, 0.09375, 0.5, 0.125, 0.5938, 0.125, 0.5938, 0.1563, 0.5938, 0.1563, 0.5938, 0.125, 0.5938, 0.09375, 0.5938, 0.125, 0.5938, 0.125, 0.5938, 0.09375, 0.5938, 0.09375, 0.5938, 0.125, 0.5938, 0.125, 0.5938, 0.09375, 0.5938, 0.09375, 0.5938, 0.09375, 0.5938, 0.09375, 0.5938, 0.09375, 0.5938, 0.125, 0.5938, 0.1563, 0.5938, 0.1563, 0.5938, 0.125, 0.5938, 0.1563, 0.5938, 0.1563, 0.5938, 0.1563, 0.5938, 0.1563, 0.5, 0.125, 0.5, 0.09375, 0.5, 0.09375, 0.5, 0.125, 0.5, 0.1563, 0.5, 0.125, 0.5, 0.125, 0.5, 0.1563, 0.5, 0.09375, 0.5, 0.125, 0.5, 0.125, 0.5, 0.09375, 0.5, 0.1563, 0.5, 0.1563, 0.5, 0.1563, 0.5, 0.1563, 0.5, 0.09375, 0.5, 0.09375, 0.5, 0.09375, 0.5, 0.09375, 0.5, 0.125, 0.5, 0.09375, 0.5, 0.09375, 0.5, 0.125])
me_cube.materials.append(mat_material)
me_cube.use_mirror_vertex_groups = False
me_cube.update()

# ---- objects
ob_cube = bpy.data.objects.new('Cube', me_cube)
ob_light = bpy.data.objects.new('Light', light_light)
ob_camera = bpy.data.objects.new('Camera', cam_camera)

# ---- transforms, parenting, visibility, modifiers, constraints
ob_cube.location = (0.0, 0.0, 2.766)
ob_cube.scale = (1.309, 1.309, 1.309)
ob_cube.lock_rotations_4d = False
ob_cube.empty_display_type = 'ARROWS'
ob_cube.lineart.crease_threshold = 0.0
_m = ob_cube.modifiers.new('Subdivision', 'SUBSURF')
ob_light.location = (4.076, 1.005, 5.904)
ob_light.rotation_euler = (0.6503, 0.05522, 1.866)
ob_light.lock_rotations_4d = False
ob_light.empty_display_type = 'ARROWS'
ob_light.color = (0.0, 0.0, 0.0, 0.0)
ob_light.lineart.crease_threshold = 0.0
ob_camera.location = (7.359, -6.926, 4.958)
ob_camera.rotation_euler = (1.109, 0.0, 0.8149)
ob_camera.lock_rotations_4d = False
ob_camera.empty_display_type = 'ARROWS'
ob_camera.color = (0.0, 0.0, 0.0, 0.0)
ob_camera.display_type = 'WIRE'
ob_camera.lineart.crease_threshold = 0.0

# ---- collection membership
col_collection.objects.link(ob_cube)
col_collection.objects.link(ob_light)
col_collection.objects.link(ob_camera)

# ---- scene / render settings (as saved in the file)
scene.camera = ob_camera
scene.frame_start = 1; scene.frame_end = 250; scene.frame_set(1)
scene.render.engine = 'BLENDER_EEVEE_NEXT'
bpy.context.view_layer.update()
